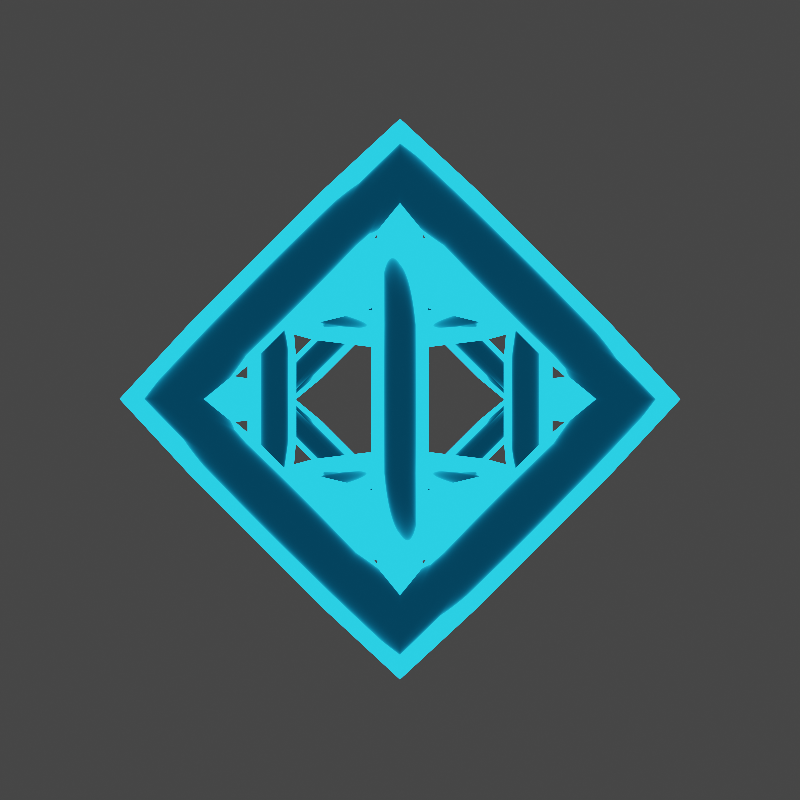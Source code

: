 # Source: cube.blend  (saved by Blender 3.5.10; exported with 4.5.12 LTS)
import bpy
from mathutils import Matrix  # noqa: F401  (used for matrix-valued properties, if any)

bpy.ops.wm.read_factory_settings(use_empty=True)
scene = bpy.context.scene
scene.name = 'Scene'

# ---- collections
col_collection = bpy.data.collections.new('Collection'); scene.collection.children.link(col_collection)

# ---- materials (node trees are filled in below, after node groups)
mat_material = bpy.data.materials.new('Material')
mat_material.alpha_threshold = 0.0
mat_material.roughness = 0.5
mat_material.line_color = (0.0, 0.0, 0.0, 1.0)

# ---- material node trees
mat_material.use_nodes = True; mat_material.node_tree.nodes.clear()
_N = mat_material.node_tree.nodes; _L = mat_material.node_tree.links
n0 = _N.new('ShaderNodeOutputMaterial'); n0.name = 'Material Output'; n0.location = (492, 355)
n1 = _N.new('ShaderNodeEmission'); n1.name = 'Emission'; n1.location = (273, 375)
n1.inputs[0].default_value = (0.01073, 0.5205, 1.0, 1.0)
n2 = _N.new('ShaderNodeFresnel'); n2.name = 'Fresnel'; n2.location = (-167, 285)
n2.inputs[0].default_value = 0.65
n3 = _N.new('ShaderNodeMath'); n3.name = 'Math'; n3.location = (53, 306)
n3.operation = 'MULTIPLY'
n3.inputs[1].default_value = 2.0
_L.new(n1.outputs[0], n0.inputs[0])
_L.new(n3.outputs[0], n1.inputs[1])
_L.new(n2.outputs[0], n3.inputs[0])
n0.is_active_output = True

# ---- world
world_world = bpy.data.worlds.new('World'); scene.world = world_world
world_world.use_nodes = True; world_world.node_tree.nodes.clear()
_N = world_world.node_tree.nodes; _L = world_world.node_tree.links
n0 = _N.new('ShaderNodeOutputWorld'); n0.name = 'World Output'; n0.location = (300, 300)
n1 = _N.new('ShaderNodeBackground'); n1.name = 'Background'; n1.location = (10, 300)
n1.inputs[0].default_value = (0.05088, 0.05088, 0.05088, 1.0)
_L.new(n1.outputs[0], n0.inputs[0])
n0.is_active_output = True
world_world.color = (0.05088, 0.05088, 0.05088)
world_world.use_sun_shadow = False
world_world.sun_shadow_jitter_overblur = 0.0

# ---- cameras
cam_camera = bpy.data.cameras.new('Camera')
cam_camera.clip_end = 100.0
cam_camera.lens = 18.0
cam_camera.ortho_scale = 7.314
cam_camera.lens_unit = 'FOV'
cam_camera.show_composition_thirds = True

# ---- lights
light_light = bpy.data.lights.new('Light', 'POINT')
light_light.transmission_factor = 0.0
light_light.energy = 1000.0
light_light.shadow_soft_size = 0.1
light_light.shadow_maximum_resolution = 0.006
light_light.use_absolute_resolution = True

# ---- meshes
me_cube_001 = bpy.data.meshes.new('Cube.001')
me_cube_001.from_pydata([(1.0, 1.0, 1.0), (1.0, 1.0, -1.0), (1.0, -1.0, 1.0), (1.0, -1.0, -1.0), (-1.0, 1.0, 1.0), (-1.0, 1.0, -1.0), (-1.0, -1.0, 1.0), (-1.0, -1.0, -1.0), (1.192e-07, -0.3785, 2.206), (1.827, 0.9137, 0.9137), (1.192e-07, -2.206, 0.3785), (1.827, -0.9137, -0.9137), (-1.827, 0.9137, 0.9137), (-1.192e-07, 2.206, -0.3785), (-1.827, -0.9137, -0.9137), (-1.192e-07, 0.3785, -2.206)], [], [(0, 4, 6, 2), (3, 2, 6, 7), (7, 6, 4, 5), (5, 1, 3, 7), (1, 0, 2, 3), (5, 4, 0, 1), (8, 12, 14, 10), (11, 10, 14, 15), (15, 14, 12, 13), (13, 9, 11, 15), (9, 8, 10, 11), (13, 12, 8, 9)])
me_cube_001.polygons.foreach_set('use_smooth', [True] * 12)
_uv = me_cube_001.uv_layers.new(name='UVMap')
_uv.uv.foreach_set('vector', [0.625, 0.5, 0.875, 0.5, 0.875, 0.75, 0.625, 0.75, 0.375, 0.75, 0.625, 0.75, 0.625, 1.0, 0.375, 1.0, 0.375, 0.0, 0.625, 0.0, 0.625, 0.25, 0.375, 0.25, 0.125, 0.5, 0.375, 0.5, 0.375, 0.75, 0.125, 0.75, 0.375, 0.5, 0.625, 0.5, 0.625, 0.75, 0.375, 0.75, 0.375, 0.25, 0.625, 0.25, 0.625, 0.5, 0.375, 0.5, 0.625, 0.5, 0.875, 0.5, 0.875, 0.75, 0.625, 0.75, 0.375, 0.75, 0.625, 0.75, 0.625, 1.0, 0.375, 1.0, 0.375, 0.0, 0.625, 0.0, 0.625, 0.25, 0.375, 0.25, 0.125, 0.5, 0.375, 0.5, 0.375, 0.75, 0.125, 0.75, 0.375, 0.5, 0.625, 0.5, 0.625, 0.75, 0.375, 0.75, 0.375, 0.25, 0.625, 0.25, 0.625, 0.5, 0.375, 0.5])
me_cube_001.materials.append(mat_material)
me_cube_001.use_mirror_vertex_groups = False
me_cube_001.update()

# ---- objects
ob_light = bpy.data.objects.new('Light', light_light)
ob_camera = bpy.data.objects.new('Camera', cam_camera)
ob_cube_001 = bpy.data.objects.new('Cube.001', me_cube_001)

# ---- transforms, parenting, visibility, modifiers, constraints
ob_light.location = (4.076, 1.005, 5.904)
ob_light.rotation_euler = (0.6503, 0.05522, 1.866)
ob_light.lock_rotations_4d = False
ob_light.empty_display_type = 'ARROWS'
ob_light.color = (0.0, 0.0, 0.0, 0.0)
ob_light.hide_render = True
ob_light.lineart.crease_threshold = 0.0
ob_camera.location = (0.0, -9.0, 1.65)
ob_camera.rotation_euler = (1.571, 0.0, 0.0)
ob_camera.lock_rotations_4d = False
ob_camera.empty_display_type = 'ARROWS'
ob_camera.color = (0.0, 0.0, 0.0, 0.0)
ob_camera.display_type = 'WIRE'
ob_camera.lineart.crease_threshold = 0.0
ob_cube_001.location = (0.0, 0.0, 1.666)
ob_cube_001.rotation_euler = (-0.7854, 1.571, 0.0)
ob_cube_001.scale = (2.046, 2.046, 2.046)
ob_cube_001.lock_rotations_4d = False
ob_cube_001.empty_display_type = 'ARROWS'
ob_cube_001.lineart.crease_threshold = 0.0
_m = ob_cube_001.modifiers.new('Wireframe', 'WIREFRAME')
_m.thickness = 0.277
_m = ob_cube_001.modifiers.new('Subdivision', 'SUBSURF')
_m.subdivision_type = 'SIMPLE'
_m.levels = 2
_m = ob_cube_001.modifiers.new('Displace', 'DISPLACE')
_m.strength = 0.3

# ---- collection membership
col_collection.objects.link(ob_light)
col_collection.objects.link(ob_camera)
col_collection.objects.link(ob_cube_001)

# ---- scene / render settings (as saved in the file)
scene.camera = ob_camera
scene.frame_start = 1; scene.frame_end = 250; scene.frame_set(1)
scene.render.engine = 'CYCLES'
scene.render.resolution_x = 64
scene.render.resolution_y = 64
scene.render.film_transparent = True
scene.cycles.samples = 32
scene.cycles.sampling_pattern = 'TABULATED_SOBOL'
scene.cycles.filter_width = 0.3
scene.view_settings.view_transform = 'Filmic'
bpy.context.view_layer.update()
